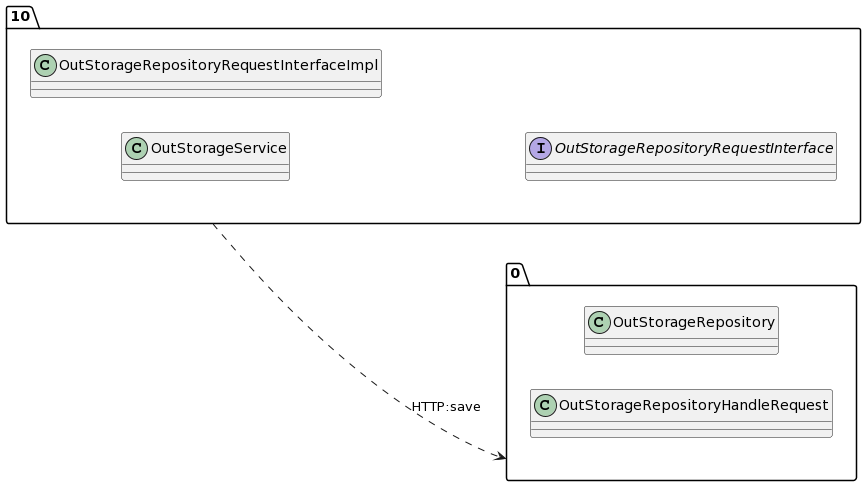

The diagram above was rendered by PlantUML. Its source (embedded in the PNG):
@startuml
allow_mixing
left to right direction
package "10"{
class OutStorageService
class OutStorageRepositoryRequestInterfaceImpl
interface OutStorageRepositoryRequestInterface

}
package "0"{
class OutStorageRepository
class OutStorageRepositoryHandleRequest

}
"10" ..> "0":HTTP:save
@enduml